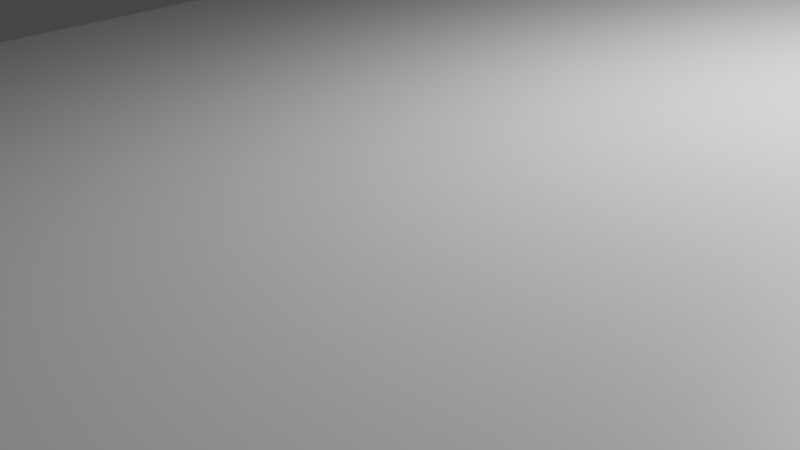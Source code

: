 # Source: V.blend  (saved by Blender 3.6.13; exported with 4.5.12 LTS)
import bpy
from mathutils import Matrix  # noqa: F401  (used for matrix-valued properties, if any)

bpy.ops.wm.read_factory_settings(use_empty=True)
scene = bpy.context.scene
scene.name = 'Scene'

# ---- collections
col_collection = bpy.data.collections.new('Collection'); scene.collection.children.link(col_collection)

# ---- materials (node trees are filled in below, after node groups)
mat_material = bpy.data.materials.new('Material')
mat_material.alpha_threshold = 0.0
mat_material.use_transparent_shadow = False
mat_material.roughness = 0.5
mat_material.line_color = (0.0, 0.0, 0.0, 1.0)

# ---- material node trees
mat_material.use_nodes = True; mat_material.node_tree.nodes.clear()
_N = mat_material.node_tree.nodes; _L = mat_material.node_tree.links
n0 = _N.new('ShaderNodeOutputMaterial'); n0.name = 'Material Output'; n0.location = (300, 300)
n1 = _N.new('ShaderNodeBsdfPrincipled'); n1.name = 'Principled BSDF'; n1.location = (10, 300)
n1.distribution = 'GGX'
n1.subsurface_method = 'RANDOM_WALK_SKIN'
n1.inputs[3].default_value = 1.45
n1.inputs[27].default_value = (0.0, 0.0, 0.0, 1.0)
n1.inputs[28].default_value = 1.0
_L.new(n1.outputs[0], n0.inputs[0])
n0.is_active_output = True

# ---- world
world_world = bpy.data.worlds.new('World'); scene.world = world_world
world_world.use_nodes = True; world_world.node_tree.nodes.clear()
_N = world_world.node_tree.nodes; _L = world_world.node_tree.links
n0 = _N.new('ShaderNodeOutputWorld'); n0.name = 'World Output'; n0.location = (300, 300)
n1 = _N.new('ShaderNodeBackground'); n1.name = 'Background'; n1.location = (10, 300)
n1.inputs[0].default_value = (0.05088, 0.05088, 0.05088, 1.0)
_L.new(n1.outputs[0], n0.inputs[0])
n0.is_active_output = True
world_world.color = (0.05088, 0.05088, 0.05088)
world_world.use_sun_shadow = False
world_world.sun_shadow_jitter_overblur = 0.0

# ---- cameras
cam_camera = bpy.data.cameras.new('Camera')
cam_camera.clip_end = 100.0
cam_camera.ortho_scale = 7.314

# ---- lights
light_light = bpy.data.lights.new('Light', 'POINT')
light_light.transmission_factor = 0.0
light_light.energy = 1000.0
light_light.shadow_soft_size = 0.1
light_light.shadow_maximum_resolution = 0.006
light_light.use_absolute_resolution = True

# ---- meshes
me_cube = bpy.data.meshes.new('Cube')
me_cube.from_pydata([(1.0, 1.0, 1.0), (1.0, 1.0, -1.0), (1.0, -1.0, 1.0), (1.0, -1.0, -1.0), (-1.0, 1.0, 1.0), (-1.0, 1.0, -1.0), (-1.0, -1.0, 1.0), (-1.0, -1.0, -1.0), (0.7852, -0.9222, -2.804), (0.8702, -0.9222, -0.5073), (0.7852, -0.9557, -2.804), (0.8702, -0.9557, -0.5073), (0.9053, -0.9222, -2.894), (0.9903, -0.9222, -0.5973), (0.9053, -0.9557, -2.894), (0.9903, -0.9557, -0.5973), (0.7852, 0.9847, -2.804), (0.8702, 0.9847, -0.5073), (0.7852, 0.9511, -2.804), (0.8702, 0.9511, -0.5073), (0.9053, 0.9847, -2.894), (0.9903, 0.9847, -0.5973), (0.9053, 0.9511, -2.894), (0.9903, 0.9511, -0.5973), (0.7949, 0.991, -2.67), (0.7949, -0.9637, -2.67), (0.7901, 0.991, -2.798), (0.7901, -0.9637, -2.798), (0.9149, 0.991, -2.76), (0.9149, -0.9637, -2.76), (0.9102, 0.991, -2.888), (0.9102, -0.9637, -2.888)], [], [(0, 4, 6, 2), (3, 2, 6, 7), (7, 6, 4, 5), (5, 1, 3, 7), (1, 0, 2, 3), (5, 4, 0, 1), (8, 9, 11, 10), (10, 11, 15, 14), (14, 15, 13, 12), (12, 13, 9, 8), (10, 14, 12, 8), (15, 11, 9, 13), (16, 17, 19, 18), (18, 19, 23, 22), (22, 23, 21, 20), (20, 21, 17, 16), (18, 22, 20, 16), (23, 19, 17, 21), (24, 25, 27, 26), (26, 27, 31, 30), (30, 31, 29, 28), (28, 29, 25, 24), (26, 30, 28, 24), (31, 27, 25, 29)])
_uv = me_cube.uv_layers.new(name='UVMap')
_uv.uv.foreach_set('vector', [0.625, 0.5, 0.875, 0.5, 0.875, 0.75, 0.625, 0.75, 0.375, 0.75, 0.625, 0.75, 0.625, 1.0, 0.375, 1.0, 0.375, 0.0, 0.625, 0.0, 0.625, 0.25, 0.375, 0.25, 0.125, 0.5, 0.375, 0.5, 0.375, 0.75, 0.125, 0.75, 0.375, 0.5, 0.625, 0.5, 0.625, 0.75, 0.375, 0.75, 0.375, 0.25, 0.625, 0.25, 0.625, 0.5, 0.375, 0.5, 0.375, 0.0, 0.625, 0.0, 0.625, 0.25, 0.375, 0.25, 0.375, 0.25, 0.625, 0.25, 0.625, 0.5, 0.375, 0.5, 0.375, 0.5, 0.625, 0.5, 0.625, 0.75, 0.375, 0.75, 0.375, 0.75, 0.625, 0.75, 0.625, 1.0, 0.375, 1.0, 0.125, 0.5, 0.375, 0.5, 0.375, 0.75, 0.125, 0.75, 0.625, 0.5, 0.875, 0.5, 0.875, 0.75, 0.625, 0.75, 0.375, 0.0, 0.625, 0.0, 0.625, 0.25, 0.375, 0.25, 0.375, 0.25, 0.625, 0.25, 0.625, 0.5, 0.375, 0.5, 0.375, 0.5, 0.625, 0.5, 0.625, 0.75, 0.375, 0.75, 0.375, 0.75, 0.625, 0.75, 0.625, 1.0, 0.375, 1.0, 0.125, 0.5, 0.375, 0.5, 0.375, 0.75, 0.125, 0.75, 0.625, 0.5, 0.875, 0.5, 0.875, 0.75, 0.625, 0.75, 0.375, 0.0, 0.625, 0.0, 0.625, 0.25, 0.375, 0.25, 0.375, 0.25, 0.625, 0.25, 0.625, 0.5, 0.375, 0.5, 0.375, 0.5, 0.625, 0.5, 0.625, 0.75, 0.375, 0.75, 0.375, 0.75, 0.625, 0.75, 0.625, 1.0, 0.375, 1.0, 0.125, 0.5, 0.375, 0.5, 0.375, 0.75, 0.125, 0.75, 0.625, 0.5, 0.875, 0.5, 0.875, 0.75, 0.625, 0.75])
me_cube.materials.append(mat_material)
me_cube.use_mirror_vertex_groups = False
me_cube.update()
me_cube_004 = bpy.data.meshes.new('Cube.004')
me_cube_004.from_pydata([(-1.0, -1.0, -1.0), (-1.0, -1.0, 1.0), (-1.0, 1.0, -1.0), (-1.0, 1.0, 1.0), (1.0, -1.0, -1.0), (1.0, -1.0, 1.0), (1.0, 1.0, -1.0), (1.0, 1.0, 1.0)], [], [(0, 1, 3, 2), (2, 3, 7, 6), (6, 7, 5, 4), (4, 5, 1, 0), (2, 6, 4, 0), (7, 3, 1, 5)])
_uv = me_cube_004.uv_layers.new(name='UVMap')
_uv.uv.foreach_set('vector', [0.375, 0.0, 0.625, 0.0, 0.625, 0.25, 0.375, 0.25, 0.375, 0.25, 0.625, 0.25, 0.625, 0.5, 0.375, 0.5, 0.375, 0.5, 0.625, 0.5, 0.625, 0.75, 0.375, 0.75, 0.375, 0.75, 0.625, 0.75, 0.625, 1.0, 0.375, 1.0, 0.125, 0.5, 0.375, 0.5, 0.375, 0.75, 0.125, 0.75, 0.625, 0.5, 0.875, 0.5, 0.875, 0.75, 0.625, 0.75])
me_cube_004.update()
me_cube_005 = bpy.data.meshes.new('Cube.005')
me_cube_005.from_pydata([(-1.0, -1.0, -1.0), (-1.0, -1.0, 1.0), (-1.0, 1.0, -1.0), (-1.0, 1.0, 1.0), (1.0, -1.0, -1.0), (1.0, -1.0, 1.0), (1.0, 1.0, -1.0), (1.0, 1.0, 1.0)], [], [(0, 1, 3, 2), (2, 3, 7, 6), (6, 7, 5, 4), (4, 5, 1, 0), (2, 6, 4, 0), (7, 3, 1, 5)])
_uv = me_cube_005.uv_layers.new(name='UVMap')
_uv.uv.foreach_set('vector', [0.375, 0.0, 0.625, 0.0, 0.625, 0.25, 0.375, 0.25, 0.375, 0.25, 0.625, 0.25, 0.625, 0.5, 0.375, 0.5, 0.375, 0.5, 0.625, 0.5, 0.625, 0.75, 0.375, 0.75, 0.375, 0.75, 0.625, 0.75, 0.625, 1.0, 0.375, 1.0, 0.125, 0.5, 0.375, 0.5, 0.375, 0.75, 0.125, 0.75, 0.625, 0.5, 0.875, 0.5, 0.875, 0.75, 0.625, 0.75])
me_cube_005.update()
me_cube_006 = bpy.data.meshes.new('Cube.006')
me_cube_006.from_pydata([(-1.0, -1.0, -1.0), (-1.0, -1.0, 1.0), (-1.0, 1.0, -1.0), (-1.0, 1.0, 1.0), (1.0, -1.0, -1.0), (1.0, -1.0, 1.0), (1.0, 1.0, -1.0), (1.0, 1.0, 1.0)], [], [(0, 1, 3, 2), (2, 3, 7, 6), (6, 7, 5, 4), (4, 5, 1, 0), (2, 6, 4, 0), (7, 3, 1, 5)])
_uv = me_cube_006.uv_layers.new(name='UVMap')
_uv.uv.foreach_set('vector', [0.375, 0.0, 0.625, 0.0, 0.625, 0.25, 0.375, 0.25, 0.375, 0.25, 0.625, 0.25, 0.625, 0.5, 0.375, 0.5, 0.375, 0.5, 0.625, 0.5, 0.625, 0.75, 0.375, 0.75, 0.375, 0.75, 0.625, 0.75, 0.625, 1.0, 0.375, 1.0, 0.125, 0.5, 0.375, 0.5, 0.375, 0.75, 0.125, 0.75, 0.625, 0.5, 0.875, 0.5, 0.875, 0.75, 0.625, 0.75])
me_cube_006.update()
me_cube_007 = bpy.data.meshes.new('Cube.007')
me_cube_007.from_pydata([(-1.0, -1.0, -1.0), (-1.0, -1.0, 1.0), (-1.0, 1.0, -1.0), (-1.0, 1.0, 1.0), (1.0, -1.0, -1.0), (1.0, -1.0, 1.0), (1.0, 1.0, -1.0), (1.0, 1.0, 1.0)], [], [(0, 1, 3, 2), (2, 3, 7, 6), (6, 7, 5, 4), (4, 5, 1, 0), (2, 6, 4, 0), (7, 3, 1, 5)])
_uv = me_cube_007.uv_layers.new(name='UVMap')
_uv.uv.foreach_set('vector', [0.375, 0.0, 0.625, 0.0, 0.625, 0.25, 0.375, 0.25, 0.375, 0.25, 0.625, 0.25, 0.625, 0.5, 0.375, 0.5, 0.375, 0.5, 0.625, 0.5, 0.625, 0.75, 0.375, 0.75, 0.375, 0.75, 0.625, 0.75, 0.625, 1.0, 0.375, 1.0, 0.125, 0.5, 0.375, 0.5, 0.375, 0.75, 0.125, 0.75, 0.625, 0.5, 0.875, 0.5, 0.875, 0.75, 0.625, 0.75])
me_cube_007.update()
me_cube_008 = bpy.data.meshes.new('Cube.008')
me_cube_008.from_pydata([(-1.0, -1.0, -1.0), (-1.0, -1.0, 1.0), (-1.0, 1.0, -1.0), (-1.0, 1.0, 1.0), (1.0, -1.0, -1.0), (1.0, -1.0, 1.0), (1.0, 1.0, -1.0), (1.0, 1.0, 1.0)], [], [(0, 1, 3, 2), (2, 3, 7, 6), (6, 7, 5, 4), (4, 5, 1, 0), (2, 6, 4, 0), (7, 3, 1, 5)])
_uv = me_cube_008.uv_layers.new(name='UVMap')
_uv.uv.foreach_set('vector', [0.375, 0.0, 0.625, 0.0, 0.625, 0.25, 0.375, 0.25, 0.375, 0.25, 0.625, 0.25, 0.625, 0.5, 0.375, 0.5, 0.375, 0.5, 0.625, 0.5, 0.625, 0.75, 0.375, 0.75, 0.375, 0.75, 0.625, 0.75, 0.625, 1.0, 0.375, 1.0, 0.125, 0.5, 0.375, 0.5, 0.375, 0.75, 0.125, 0.75, 0.625, 0.5, 0.875, 0.5, 0.875, 0.75, 0.625, 0.75])
me_cube_008.update()
me_cube_009 = bpy.data.meshes.new('Cube.009')
me_cube_009.from_pydata([(-1.0, -1.0, -1.0), (-1.0, -1.0, 1.0), (-1.0, 1.0, -1.0), (-1.0, 1.0, 1.0), (1.0, -1.0, -1.0), (1.0, -1.0, 1.0), (1.0, 1.0, -1.0), (1.0, 1.0, 1.0)], [], [(0, 1, 3, 2), (2, 3, 7, 6), (6, 7, 5, 4), (4, 5, 1, 0), (2, 6, 4, 0), (7, 3, 1, 5)])
_uv = me_cube_009.uv_layers.new(name='UVMap')
_uv.uv.foreach_set('vector', [0.375, 0.0, 0.625, 0.0, 0.625, 0.25, 0.375, 0.25, 0.375, 0.25, 0.625, 0.25, 0.625, 0.5, 0.375, 0.5, 0.375, 0.5, 0.625, 0.5, 0.625, 0.75, 0.375, 0.75, 0.375, 0.75, 0.625, 0.75, 0.625, 1.0, 0.375, 1.0, 0.125, 0.5, 0.375, 0.5, 0.375, 0.75, 0.125, 0.75, 0.625, 0.5, 0.875, 0.5, 0.875, 0.75, 0.625, 0.75])
me_cube_009.update()
me_cube_010 = bpy.data.meshes.new('Cube.010')
me_cube_010.from_pydata([(-1.0, -1.0, -1.0), (-1.0, -1.0, 1.0), (-1.0, 1.0, -1.0), (-1.0, 1.0, 1.0), (1.0, -1.0, -1.0), (1.0, -1.0, 1.0), (1.0, 1.0, -1.0), (1.0, 1.0, 1.0)], [], [(0, 1, 3, 2), (2, 3, 7, 6), (6, 7, 5, 4), (4, 5, 1, 0), (2, 6, 4, 0), (7, 3, 1, 5)])
_uv = me_cube_010.uv_layers.new(name='UVMap')
_uv.uv.foreach_set('vector', [0.375, 0.0, 0.625, 0.0, 0.625, 0.25, 0.375, 0.25, 0.375, 0.25, 0.625, 0.25, 0.625, 0.5, 0.375, 0.5, 0.375, 0.5, 0.625, 0.5, 0.625, 0.75, 0.375, 0.75, 0.375, 0.75, 0.625, 0.75, 0.625, 1.0, 0.375, 1.0, 0.125, 0.5, 0.375, 0.5, 0.375, 0.75, 0.125, 0.75, 0.625, 0.5, 0.875, 0.5, 0.875, 0.75, 0.625, 0.75])
me_cube_010.update()
me_cube_011 = bpy.data.meshes.new('Cube.011')
me_cube_011.from_pydata([(-1.0, -1.0, -1.0), (-1.0, -1.0, 1.0), (-1.0, 1.0, -1.0), (-1.0, 1.0, 1.0), (1.0, -1.0, -1.0), (1.0, -1.0, 1.0), (1.0, 1.0, -1.0), (1.0, 1.0, 1.0)], [], [(0, 1, 3, 2), (2, 3, 7, 6), (6, 7, 5, 4), (4, 5, 1, 0), (2, 6, 4, 0), (7, 3, 1, 5)])
_uv = me_cube_011.uv_layers.new(name='UVMap')
_uv.uv.foreach_set('vector', [0.375, 0.0, 0.625, 0.0, 0.625, 0.25, 0.375, 0.25, 0.375, 0.25, 0.625, 0.25, 0.625, 0.5, 0.375, 0.5, 0.375, 0.5, 0.625, 0.5, 0.625, 0.75, 0.375, 0.75, 0.375, 0.75, 0.625, 0.75, 0.625, 1.0, 0.375, 1.0, 0.125, 0.5, 0.375, 0.5, 0.375, 0.75, 0.125, 0.75, 0.625, 0.5, 0.875, 0.5, 0.875, 0.75, 0.625, 0.75])
me_cube_011.update()
me_cube_012 = bpy.data.meshes.new('Cube.012')
me_cube_012.from_pydata([(-1.0, -1.0, -1.0), (-1.0, -1.0, 1.0), (-1.0, 1.0, -1.0), (-1.0, 1.0, 1.0), (1.0, -1.0, -1.0), (1.0, -1.0, 1.0), (1.0, 1.0, -1.0), (1.0, 1.0, 1.0)], [], [(0, 1, 3, 2), (2, 3, 7, 6), (6, 7, 5, 4), (4, 5, 1, 0), (2, 6, 4, 0), (7, 3, 1, 5)])
_uv = me_cube_012.uv_layers.new(name='UVMap')
_uv.uv.foreach_set('vector', [0.375, 0.0, 0.625, 0.0, 0.625, 0.25, 0.375, 0.25, 0.375, 0.25, 0.625, 0.25, 0.625, 0.5, 0.375, 0.5, 0.375, 0.5, 0.625, 0.5, 0.625, 0.75, 0.375, 0.75, 0.375, 0.75, 0.625, 0.75, 0.625, 1.0, 0.375, 1.0, 0.125, 0.5, 0.375, 0.5, 0.375, 0.75, 0.125, 0.75, 0.625, 0.5, 0.875, 0.5, 0.875, 0.75, 0.625, 0.75])
me_cube_012.update()
me_cube_013 = bpy.data.meshes.new('Cube.013')
me_cube_013.from_pydata([(-1.0, -1.0, -1.0), (-1.0, -1.0, 1.0), (-1.0, 1.0, -1.0), (-1.0, 1.0, 1.0), (1.0, -1.0, -1.0), (1.0, -1.0, 1.0), (1.0, 1.0, -1.0), (1.0, 1.0, 1.0)], [], [(0, 1, 3, 2), (2, 3, 7, 6), (6, 7, 5, 4), (4, 5, 1, 0), (2, 6, 4, 0), (7, 3, 1, 5)])
_uv = me_cube_013.uv_layers.new(name='UVMap')
_uv.uv.foreach_set('vector', [0.375, 0.0, 0.625, 0.0, 0.625, 0.25, 0.375, 0.25, 0.375, 0.25, 0.625, 0.25, 0.625, 0.5, 0.375, 0.5, 0.375, 0.5, 0.625, 0.5, 0.625, 0.75, 0.375, 0.75, 0.375, 0.75, 0.625, 0.75, 0.625, 1.0, 0.375, 1.0, 0.125, 0.5, 0.375, 0.5, 0.375, 0.75, 0.125, 0.75, 0.625, 0.5, 0.875, 0.5, 0.875, 0.75, 0.625, 0.75])
me_cube_013.update()
me_cylinder = bpy.data.meshes.new('Cylinder')
me_cylinder.from_pydata([(0.0, 1.0, -1.0), (-0.02293, 0.8482, 0.603), (0.1951, 0.9808, -1.0), (0.1426, 0.8319, 0.603), (0.3827, 0.9239, -1.0), (0.3017, 0.7836, 0.603), (0.5556, 0.8315, -1.0), (0.4483, 0.7053, 0.603), (0.7071, 0.7071, -1.0), (0.5768, 0.5998, 0.603), (0.8315, 0.5556, -1.0), (0.6823, 0.4712, 0.603), (0.9239, 0.3827, -1.0), (0.7607, 0.3246, 0.603), (0.9808, 0.1951, -1.0), (0.809, 0.1655, 0.603), (1.0, 0.0, -1.0), (0.8253, 0.0, 0.603), (0.9808, -0.1951, -1.0), (0.809, -0.1655, 0.603), (0.9239, -0.3827, -1.0), (0.7607, -0.3246, 0.603), (0.8315, -0.5556, -1.0), (0.6823, -0.4712, 0.603), (0.7071, -0.7071, -1.0), (0.5768, -0.5998, 0.603), (0.5556, -0.8315, -1.0), (0.4483, -0.7053, 0.603), (0.3827, -0.9239, -1.0), (0.3017, -0.7836, 0.603), (0.1951, -0.9808, -1.0), (0.1426, -0.8319, 0.603), (0.0, -1.0, -1.0), (-0.02293, -0.8482, 0.603), (-0.1951, -0.9808, -1.0), (-0.1884, -0.8319, 0.603), (-0.3827, -0.9239, -1.0), (-0.3475, -0.7836, 0.603), (-0.5556, -0.8315, -1.0), (-0.4942, -0.7053, 0.603), (-0.7071, -0.7071, -1.0), (-0.6227, -0.5998, 0.603), (-0.8315, -0.5556, -1.0), (-0.7282, -0.4712, 0.603), (-0.9239, -0.3827, -1.0), (-0.8066, -0.3246, 0.603), (-0.9808, -0.1951, -1.0), (-0.8548, -0.1655, 0.603), (-1.0, 0.0, -1.0), (-0.8711, 0.0, 0.603), (-0.9808, 0.1951, -1.0), (-0.8548, 0.1655, 0.603), (-0.9239, 0.3827, -1.0), (-0.8066, 0.3246, 0.603), (-0.8315, 0.5556, -1.0), (-0.7282, 0.4712, 0.603), (-0.7071, 0.7071, -1.0), (-0.6227, 0.5998, 0.603), (-0.5556, 0.8315, -1.0), (-0.4942, 0.7053, 0.603), (-0.3827, 0.9239, -1.0), (-0.3475, 0.7836, 0.603), (-0.1951, 0.9808, -1.0), (-0.1884, 0.8319, 0.603), (0.1951, 0.9808, 1.0), (0.0, 1.0, 1.0), (0.3827, 0.9239, 1.0), (0.5556, 0.8315, 1.0), (0.7071, 0.7071, 1.0), (0.8315, 0.5556, 1.0), (0.9239, 0.3827, 1.0), (0.9808, 0.1951, 1.0), (1.0, 0.0, 1.0), (0.9808, -0.1951, 1.0), (0.9239, -0.3827, 1.0), (0.8315, -0.5556, 1.0), (0.7071, -0.7071, 1.0), (0.5556, -0.8315, 1.0), (0.3827, -0.9239, 1.0), (0.1951, -0.9808, 1.0), (0.0, -1.0, 1.0), (-0.1951, -0.9808, 1.0), (-0.3827, -0.9239, 1.0), (-0.5556, -0.8315, 1.0), (-0.7071, -0.7071, 1.0), (-0.8315, -0.5556, 1.0), (-0.9239, -0.3827, 1.0), (-0.9808, -0.1951, 1.0), (-1.0, 0.0, 1.0), (-0.9808, 0.1951, 1.0), (-0.9239, 0.3827, 1.0), (-0.8315, 0.5556, 1.0), (-0.7071, 0.7071, 1.0), (-0.5556, 0.8315, 1.0), (-0.3827, 0.9239, 1.0), (-0.1951, 0.9808, 1.0)], [], [(0, 65, 64, 2), (2, 64, 66, 4), (4, 66, 67, 6), (6, 67, 68, 8), (8, 68, 69, 10), (10, 69, 70, 12), (12, 70, 71, 14), (14, 71, 72, 16), (16, 72, 73, 18), (18, 73, 74, 20), (20, 74, 75, 22), (22, 75, 76, 24), (24, 76, 77, 26), (26, 77, 78, 28), (28, 78, 79, 30), (30, 79, 80, 32), (32, 80, 81, 34), (34, 81, 82, 36), (36, 82, 83, 38), (38, 83, 84, 40), (40, 84, 85, 42), (42, 85, 86, 44), (44, 86, 87, 46), (46, 87, 88, 48), (48, 88, 89, 50), (50, 89, 90, 52), (52, 90, 91, 54), (54, 91, 92, 56), (56, 92, 93, 58), (58, 93, 94, 60), (3, 1, 63, 61, 59, 57, 55, 53, 51, 49, 47, 45, 43, 41, 39, 37, 35, 33, 31, 29, 27, 25, 23, 21, 19, 17, 15, 13, 11, 9, 7, 5), (60, 94, 95, 62), (62, 95, 65, 0), (0, 2, 4, 6, 8, 10, 12, 14, 16, 18, 20, 22, 24, 26, 28, 30, 32, 34, 36, 38, 40, 42, 44, 46, 48, 50, 52, 54, 56, 58, 60, 62), (1, 3, 64, 65), (3, 5, 66, 64), (5, 7, 67, 66), (7, 9, 68, 67), (9, 11, 69, 68), (11, 13, 70, 69), (13, 15, 71, 70), (15, 17, 72, 71), (17, 19, 73, 72), (19, 21, 74, 73), (21, 23, 75, 74), (23, 25, 76, 75), (25, 27, 77, 76), (27, 29, 78, 77), (29, 31, 79, 78), (31, 33, 80, 79), (33, 35, 81, 80), (35, 37, 82, 81), (37, 39, 83, 82), (39, 41, 84, 83), (41, 43, 85, 84), (43, 45, 86, 85), (45, 47, 87, 86), (47, 49, 88, 87), (49, 51, 89, 88), (51, 53, 90, 89), (53, 55, 91, 90), (55, 57, 92, 91), (57, 59, 93, 92), (59, 61, 94, 93), (61, 63, 95, 94), (63, 1, 65, 95)])
_uv = me_cylinder.uv_layers.new(name='UVMap')
_uv.uv.foreach_set('vector', [1.0, 0.5, 1.0, 1.0, 0.9688, 1.0, 0.9688, 0.5, 0.9688, 0.5, 0.9688, 1.0, 0.9375, 1.0, 0.9375, 0.5, 0.9375, 0.5, 0.9375, 1.0, 0.9062, 1.0, 0.9062, 0.5, 0.9062, 0.5, 0.9062, 1.0, 0.875, 1.0, 0.875, 0.5, 0.875, 0.5, 0.875, 1.0, 0.8438, 1.0, 0.8438, 0.5, 0.8438, 0.5, 0.8438, 1.0, 0.8125, 1.0, 0.8125, 0.5, 0.8125, 0.5, 0.8125, 1.0, 0.7812, 1.0, 0.7812, 0.5, 0.7812, 0.5, 0.7812, 1.0, 0.75, 1.0, 0.75, 0.5, 0.75, 0.5, 0.75, 1.0, 0.7188, 1.0, 0.7188, 0.5, 0.7188, 0.5, 0.7188, 1.0, 0.6875, 1.0, 0.6875, 0.5, 0.6875, 0.5, 0.6875, 1.0, 0.6562, 1.0, 0.6562, 0.5, 0.6562, 0.5, 0.6562, 1.0, 0.625, 1.0, 0.625, 0.5, 0.625, 0.5, 0.625, 1.0, 0.5938, 1.0, 0.5938, 0.5, 0.5938, 0.5, 0.5938, 1.0, 0.5625, 1.0, 0.5625, 0.5, 0.5625, 0.5, 0.5625, 1.0, 0.5312, 1.0, 0.5312, 0.5, 0.5312, 0.5, 0.5312, 1.0, 0.5, 1.0, 0.5, 0.5, 0.5, 0.5, 0.5, 1.0, 0.4688, 1.0, 0.4688, 0.5, 0.4688, 0.5, 0.4688, 1.0, 0.4375, 1.0, 0.4375, 0.5, 0.4375, 0.5, 0.4375, 1.0, 0.4062, 1.0, 0.4062, 0.5, 0.4062, 0.5, 0.4062, 1.0, 0.375, 1.0, 0.375, 0.5, 0.375, 0.5, 0.375, 1.0, 0.3438, 1.0, 0.3438, 0.5, 0.3438, 0.5, 0.3438, 1.0, 0.3125, 1.0, 0.3125, 0.5, 0.3125, 0.5, 0.3125, 1.0, 0.2812, 1.0, 0.2812, 0.5, 0.2812, 0.5, 0.2812, 1.0, 0.25, 1.0, 0.25, 0.5, 0.25, 0.5, 0.25, 1.0, 0.2188, 1.0, 0.2188, 0.5, 0.2188, 0.5, 0.2188, 1.0, 0.1875, 1.0, 0.1875, 0.5, 0.1875, 0.5, 0.1875, 1.0, 0.1562, 1.0, 0.1562, 0.5, 0.1562, 0.5, 0.1562, 1.0, 0.125, 1.0, 0.125, 0.5, 0.125, 0.5, 0.125, 1.0, 0.09375, 1.0, 0.09375, 0.5, 0.09375, 0.5, 0.09375, 1.0, 0.0625, 1.0, 0.0625, 0.5, 0.2897, 0.4497, 0.25, 0.4536, 0.2103, 0.4497, 0.1721, 0.4381, 0.1369, 0.4193, 0.1061, 0.3939, 0.08074, 0.3631, 0.06193, 0.3279, 0.05034, 0.2897, 0.04643, 0.25, 0.05034, 0.2103, 0.06193, 0.1721, 0.08074, 0.1369, 0.1061, 0.1061, 0.1369, 0.08074, 0.1721, 0.06193, 0.2103, 0.05034, 0.25, 0.04643, 0.2897, 0.05034, 0.3279, 0.06193, 0.3631, 0.08074, 0.3939, 0.1061, 0.4193, 0.1369, 0.4381, 0.1721, 0.4497, 0.2103, 0.4536, 0.25, 0.4497, 0.2897, 0.4381, 0.3279, 0.4193, 0.3631, 0.3939, 0.3939, 0.3631, 0.4193, 0.3279, 0.4381, 0.0625, 0.5, 0.0625, 1.0, 0.03125, 1.0, 0.03125, 0.5, 0.03125, 0.5, 0.03125, 1.0, 0.0, 1.0, 0.0, 0.5, 0.75, 0.49, 0.7968, 0.4854, 0.8418, 0.4717, 0.8833, 0.4496, 0.9197, 0.4197, 0.9496, 0.3833, 0.9717, 0.3418, 0.9854, 0.2968, 0.99, 0.25, 0.9854, 0.2032, 0.9717, 0.1582, 0.9496, 0.1167, 0.9197, 0.08029, 0.8833, 0.05045, 0.8418, 0.02827, 0.7968, 0.01461, 0.75, 0.01, 0.7032, 0.01461, 0.6582, 0.02827, 0.6167, 0.05045, 0.5803, 0.08029, 0.5504, 0.1167, 0.5283, 0.1582, 0.5146, 0.2032, 0.51, 0.25, 0.5146, 0.2968, 0.5283, 0.3418, 0.5504, 0.3833, 0.5803, 0.4197, 0.6167, 0.4496, 0.6582, 0.4717, 0.7032, 0.4854, 0.25, 0.4536, 0.2897, 0.4497, 0.2968, 0.4854, 0.25, 0.49, 0.2897, 0.4497, 0.3279, 0.4381, 0.3418, 0.4717, 0.2968, 0.4854, 0.3279, 0.4381, 0.3631, 0.4193, 0.3833, 0.4496, 0.3418, 0.4717, 0.3631, 0.4193, 0.3939, 0.3939, 0.4197, 0.4197, 0.3833, 0.4496, 0.3939, 0.3939, 0.4193, 0.3631, 0.4496, 0.3833, 0.4197, 0.4197, 0.4193, 0.3631, 0.4381, 0.3279, 0.4717, 0.3418, 0.4496, 0.3833, 0.4381, 0.3279, 0.4497, 0.2897, 0.4854, 0.2968, 0.4717, 0.3418, 0.4497, 0.2897, 0.4536, 0.25, 0.49, 0.25, 0.4854, 0.2968, 0.4536, 0.25, 0.4497, 0.2103, 0.4854, 0.2032, 0.49, 0.25, 0.4497, 0.2103, 0.4381, 0.1721, 0.4717, 0.1582, 0.4854, 0.2032, 0.4381, 0.1721, 0.4193, 0.1369, 0.4496, 0.1167, 0.4717, 0.1582, 0.4193, 0.1369, 0.3939, 0.1061, 0.4197, 0.08029, 0.4496, 0.1167, 0.3939, 0.1061, 0.3631, 0.08074, 0.3833, 0.05045, 0.4197, 0.08029, 0.3631, 0.08074, 0.3279, 0.06193, 0.3418, 0.02827, 0.3833, 0.05045, 0.3279, 0.06193, 0.2897, 0.05034, 0.2968, 0.01461, 0.3418, 0.02827, 0.2897, 0.05034, 0.25, 0.04643, 0.25, 0.01, 0.2968, 0.01461, 0.25, 0.04643, 0.2103, 0.05034, 0.2032, 0.01461, 0.25, 0.01, 0.2103, 0.05034, 0.1721, 0.06193, 0.1582, 0.02827, 0.2032, 0.01461, 0.1721, 0.06193, 0.1369, 0.08074, 0.1167, 0.05045, 0.1582, 0.02827, 0.1369, 0.08074, 0.1061, 0.1061, 0.08029, 0.08029, 0.1167, 0.05045, 0.1061, 0.1061, 0.08074, 0.1369, 0.05045, 0.1167, 0.08029, 0.08029, 0.08074, 0.1369, 0.06193, 0.1721, 0.02827, 0.1582, 0.05045, 0.1167, 0.06193, 0.1721, 0.05034, 0.2103, 0.01461, 0.2032, 0.02827, 0.1582, 0.05034, 0.2103, 0.04643, 0.25, 0.01, 0.25, 0.01461, 0.2032, 0.04643, 0.25, 0.05034, 0.2897, 0.01461, 0.2968, 0.01, 0.25, 0.05034, 0.2897, 0.06193, 0.3279, 0.02827, 0.3418, 0.01461, 0.2968, 0.06193, 0.3279, 0.08074, 0.3631, 0.05045, 0.3833, 0.02827, 0.3418, 0.08074, 0.3631, 0.1061, 0.3939, 0.08029, 0.4197, 0.05045, 0.3833, 0.1061, 0.3939, 0.1369, 0.4193, 0.1167, 0.4496, 0.08029, 0.4197, 0.1369, 0.4193, 0.1721, 0.4381, 0.1582, 0.4717, 0.1167, 0.4496, 0.1721, 0.4381, 0.2103, 0.4497, 0.2032, 0.4854, 0.1582, 0.4717, 0.2103, 0.4497, 0.25, 0.4536, 0.25, 0.49, 0.2032, 0.4854])
me_cylinder.update()
me_cylinder_001 = bpy.data.meshes.new('Cylinder.001')
me_cylinder_001.from_pydata([(0.0, 1.0, -1.0), (-0.02293, 0.8482, 0.603), (0.1951, 0.9808, -1.0), (0.1426, 0.8319, 0.603), (0.3827, 0.9239, -1.0), (0.3017, 0.7836, 0.603), (0.5556, 0.8315, -1.0), (0.4483, 0.7053, 0.603), (0.7071, 0.7071, -1.0), (0.5768, 0.5998, 0.603), (0.8315, 0.5556, -1.0), (0.6823, 0.4712, 0.603), (0.9239, 0.3827, -1.0), (0.7607, 0.3246, 0.603), (0.9808, 0.1951, -1.0), (0.809, 0.1655, 0.603), (1.0, 0.0, -1.0), (0.8253, 0.0, 0.603), (0.9808, -0.1951, -1.0), (0.809, -0.1655, 0.603), (0.9239, -0.3827, -1.0), (0.7607, -0.3246, 0.603), (0.8315, -0.5556, -1.0), (0.6823, -0.4712, 0.603), (0.7071, -0.7071, -1.0), (0.5768, -0.5998, 0.603), (0.5556, -0.8315, -1.0), (0.4483, -0.7053, 0.603), (0.3827, -0.9239, -1.0), (0.3017, -0.7836, 0.603), (0.1951, -0.9808, -1.0), (0.1426, -0.8319, 0.603), (0.0, -1.0, -1.0), (-0.02293, -0.8482, 0.603), (-0.1951, -0.9808, -1.0), (-0.1884, -0.8319, 0.603), (-0.3827, -0.9239, -1.0), (-0.3475, -0.7836, 0.603), (-0.5556, -0.8315, -1.0), (-0.4942, -0.7053, 0.603), (-0.7071, -0.7071, -1.0), (-0.6227, -0.5998, 0.603), (-0.8315, -0.5556, -1.0), (-0.7282, -0.4712, 0.603), (-0.9239, -0.3827, -1.0), (-0.8066, -0.3246, 0.603), (-0.9808, -0.1951, -1.0), (-0.8548, -0.1655, 0.603), (-1.0, 0.0, -1.0), (-0.8711, 0.0, 0.603), (-0.9808, 0.1951, -1.0), (-0.8548, 0.1655, 0.603), (-0.9239, 0.3827, -1.0), (-0.8066, 0.3246, 0.603), (-0.8315, 0.5556, -1.0), (-0.7282, 0.4712, 0.603), (-0.7071, 0.7071, -1.0), (-0.6227, 0.5998, 0.603), (-0.5556, 0.8315, -1.0), (-0.4942, 0.7053, 0.603), (-0.3827, 0.9239, -1.0), (-0.3475, 0.7836, 0.603), (-0.1951, 0.9808, -1.0), (-0.1884, 0.8319, 0.603), (0.1951, 0.9808, 1.0), (0.0, 1.0, 1.0), (0.3827, 0.9239, 1.0), (0.5556, 0.8315, 1.0), (0.7071, 0.7071, 1.0), (0.8315, 0.5556, 1.0), (0.9239, 0.3827, 1.0), (0.9808, 0.1951, 1.0), (1.0, 0.0, 1.0), (0.9808, -0.1951, 1.0), (0.9239, -0.3827, 1.0), (0.8315, -0.5556, 1.0), (0.7071, -0.7071, 1.0), (0.5556, -0.8315, 1.0), (0.3827, -0.9239, 1.0), (0.1951, -0.9808, 1.0), (0.0, -1.0, 1.0), (-0.1951, -0.9808, 1.0), (-0.3827, -0.9239, 1.0), (-0.5556, -0.8315, 1.0), (-0.7071, -0.7071, 1.0), (-0.8315, -0.5556, 1.0), (-0.9239, -0.3827, 1.0), (-0.9808, -0.1951, 1.0), (-1.0, 0.0, 1.0), (-0.9808, 0.1951, 1.0), (-0.9239, 0.3827, 1.0), (-0.8315, 0.5556, 1.0), (-0.7071, 0.7071, 1.0), (-0.5556, 0.8315, 1.0), (-0.3827, 0.9239, 1.0), (-0.1951, 0.9808, 1.0)], [], [(0, 65, 64, 2), (2, 64, 66, 4), (4, 66, 67, 6), (6, 67, 68, 8), (8, 68, 69, 10), (10, 69, 70, 12), (12, 70, 71, 14), (14, 71, 72, 16), (16, 72, 73, 18), (18, 73, 74, 20), (20, 74, 75, 22), (22, 75, 76, 24), (24, 76, 77, 26), (26, 77, 78, 28), (28, 78, 79, 30), (30, 79, 80, 32), (32, 80, 81, 34), (34, 81, 82, 36), (36, 82, 83, 38), (38, 83, 84, 40), (40, 84, 85, 42), (42, 85, 86, 44), (44, 86, 87, 46), (46, 87, 88, 48), (48, 88, 89, 50), (50, 89, 90, 52), (52, 90, 91, 54), (54, 91, 92, 56), (56, 92, 93, 58), (58, 93, 94, 60), (3, 1, 63, 61, 59, 57, 55, 53, 51, 49, 47, 45, 43, 41, 39, 37, 35, 33, 31, 29, 27, 25, 23, 21, 19, 17, 15, 13, 11, 9, 7, 5), (60, 94, 95, 62), (62, 95, 65, 0), (0, 2, 4, 6, 8, 10, 12, 14, 16, 18, 20, 22, 24, 26, 28, 30, 32, 34, 36, 38, 40, 42, 44, 46, 48, 50, 52, 54, 56, 58, 60, 62), (1, 3, 64, 65), (3, 5, 66, 64), (5, 7, 67, 66), (7, 9, 68, 67), (9, 11, 69, 68), (11, 13, 70, 69), (13, 15, 71, 70), (15, 17, 72, 71), (17, 19, 73, 72), (19, 21, 74, 73), (21, 23, 75, 74), (23, 25, 76, 75), (25, 27, 77, 76), (27, 29, 78, 77), (29, 31, 79, 78), (31, 33, 80, 79), (33, 35, 81, 80), (35, 37, 82, 81), (37, 39, 83, 82), (39, 41, 84, 83), (41, 43, 85, 84), (43, 45, 86, 85), (45, 47, 87, 86), (47, 49, 88, 87), (49, 51, 89, 88), (51, 53, 90, 89), (53, 55, 91, 90), (55, 57, 92, 91), (57, 59, 93, 92), (59, 61, 94, 93), (61, 63, 95, 94), (63, 1, 65, 95)])
_uv = me_cylinder_001.uv_layers.new(name='UVMap')
_uv.uv.foreach_set('vector', [1.0, 0.5, 1.0, 1.0, 0.9688, 1.0, 0.9688, 0.5, 0.9688, 0.5, 0.9688, 1.0, 0.9375, 1.0, 0.9375, 0.5, 0.9375, 0.5, 0.9375, 1.0, 0.9062, 1.0, 0.9062, 0.5, 0.9062, 0.5, 0.9062, 1.0, 0.875, 1.0, 0.875, 0.5, 0.875, 0.5, 0.875, 1.0, 0.8438, 1.0, 0.8438, 0.5, 0.8438, 0.5, 0.8438, 1.0, 0.8125, 1.0, 0.8125, 0.5, 0.8125, 0.5, 0.8125, 1.0, 0.7812, 1.0, 0.7812, 0.5, 0.7812, 0.5, 0.7812, 1.0, 0.75, 1.0, 0.75, 0.5, 0.75, 0.5, 0.75, 1.0, 0.7188, 1.0, 0.7188, 0.5, 0.7188, 0.5, 0.7188, 1.0, 0.6875, 1.0, 0.6875, 0.5, 0.6875, 0.5, 0.6875, 1.0, 0.6562, 1.0, 0.6562, 0.5, 0.6562, 0.5, 0.6562, 1.0, 0.625, 1.0, 0.625, 0.5, 0.625, 0.5, 0.625, 1.0, 0.5938, 1.0, 0.5938, 0.5, 0.5938, 0.5, 0.5938, 1.0, 0.5625, 1.0, 0.5625, 0.5, 0.5625, 0.5, 0.5625, 1.0, 0.5312, 1.0, 0.5312, 0.5, 0.5312, 0.5, 0.5312, 1.0, 0.5, 1.0, 0.5, 0.5, 0.5, 0.5, 0.5, 1.0, 0.4688, 1.0, 0.4688, 0.5, 0.4688, 0.5, 0.4688, 1.0, 0.4375, 1.0, 0.4375, 0.5, 0.4375, 0.5, 0.4375, 1.0, 0.4062, 1.0, 0.4062, 0.5, 0.4062, 0.5, 0.4062, 1.0, 0.375, 1.0, 0.375, 0.5, 0.375, 0.5, 0.375, 1.0, 0.3438, 1.0, 0.3438, 0.5, 0.3438, 0.5, 0.3438, 1.0, 0.3125, 1.0, 0.3125, 0.5, 0.3125, 0.5, 0.3125, 1.0, 0.2812, 1.0, 0.2812, 0.5, 0.2812, 0.5, 0.2812, 1.0, 0.25, 1.0, 0.25, 0.5, 0.25, 0.5, 0.25, 1.0, 0.2188, 1.0, 0.2188, 0.5, 0.2188, 0.5, 0.2188, 1.0, 0.1875, 1.0, 0.1875, 0.5, 0.1875, 0.5, 0.1875, 1.0, 0.1562, 1.0, 0.1562, 0.5, 0.1562, 0.5, 0.1562, 1.0, 0.125, 1.0, 0.125, 0.5, 0.125, 0.5, 0.125, 1.0, 0.09375, 1.0, 0.09375, 0.5, 0.09375, 0.5, 0.09375, 1.0, 0.0625, 1.0, 0.0625, 0.5, 0.2897, 0.4497, 0.25, 0.4536, 0.2103, 0.4497, 0.1721, 0.4381, 0.1369, 0.4193, 0.1061, 0.3939, 0.08074, 0.3631, 0.06193, 0.3279, 0.05034, 0.2897, 0.04643, 0.25, 0.05034, 0.2103, 0.06193, 0.1721, 0.08074, 0.1369, 0.1061, 0.1061, 0.1369, 0.08074, 0.1721, 0.06193, 0.2103, 0.05034, 0.25, 0.04643, 0.2897, 0.05034, 0.3279, 0.06193, 0.3631, 0.08074, 0.3939, 0.1061, 0.4193, 0.1369, 0.4381, 0.1721, 0.4497, 0.2103, 0.4536, 0.25, 0.4497, 0.2897, 0.4381, 0.3279, 0.4193, 0.3631, 0.3939, 0.3939, 0.3631, 0.4193, 0.3279, 0.4381, 0.0625, 0.5, 0.0625, 1.0, 0.03125, 1.0, 0.03125, 0.5, 0.03125, 0.5, 0.03125, 1.0, 0.0, 1.0, 0.0, 0.5, 0.75, 0.49, 0.7968, 0.4854, 0.8418, 0.4717, 0.8833, 0.4496, 0.9197, 0.4197, 0.9496, 0.3833, 0.9717, 0.3418, 0.9854, 0.2968, 0.99, 0.25, 0.9854, 0.2032, 0.9717, 0.1582, 0.9496, 0.1167, 0.9197, 0.08029, 0.8833, 0.05045, 0.8418, 0.02827, 0.7968, 0.01461, 0.75, 0.01, 0.7032, 0.01461, 0.6582, 0.02827, 0.6167, 0.05045, 0.5803, 0.08029, 0.5504, 0.1167, 0.5283, 0.1582, 0.5146, 0.2032, 0.51, 0.25, 0.5146, 0.2968, 0.5283, 0.3418, 0.5504, 0.3833, 0.5803, 0.4197, 0.6167, 0.4496, 0.6582, 0.4717, 0.7032, 0.4854, 0.25, 0.4536, 0.2897, 0.4497, 0.2968, 0.4854, 0.25, 0.49, 0.2897, 0.4497, 0.3279, 0.4381, 0.3418, 0.4717, 0.2968, 0.4854, 0.3279, 0.4381, 0.3631, 0.4193, 0.3833, 0.4496, 0.3418, 0.4717, 0.3631, 0.4193, 0.3939, 0.3939, 0.4197, 0.4197, 0.3833, 0.4496, 0.3939, 0.3939, 0.4193, 0.3631, 0.4496, 0.3833, 0.4197, 0.4197, 0.4193, 0.3631, 0.4381, 0.3279, 0.4717, 0.3418, 0.4496, 0.3833, 0.4381, 0.3279, 0.4497, 0.2897, 0.4854, 0.2968, 0.4717, 0.3418, 0.4497, 0.2897, 0.4536, 0.25, 0.49, 0.25, 0.4854, 0.2968, 0.4536, 0.25, 0.4497, 0.2103, 0.4854, 0.2032, 0.49, 0.25, 0.4497, 0.2103, 0.4381, 0.1721, 0.4717, 0.1582, 0.4854, 0.2032, 0.4381, 0.1721, 0.4193, 0.1369, 0.4496, 0.1167, 0.4717, 0.1582, 0.4193, 0.1369, 0.3939, 0.1061, 0.4197, 0.08029, 0.4496, 0.1167, 0.3939, 0.1061, 0.3631, 0.08074, 0.3833, 0.05045, 0.4197, 0.08029, 0.3631, 0.08074, 0.3279, 0.06193, 0.3418, 0.02827, 0.3833, 0.05045, 0.3279, 0.06193, 0.2897, 0.05034, 0.2968, 0.01461, 0.3418, 0.02827, 0.2897, 0.05034, 0.25, 0.04643, 0.25, 0.01, 0.2968, 0.01461, 0.25, 0.04643, 0.2103, 0.05034, 0.2032, 0.01461, 0.25, 0.01, 0.2103, 0.05034, 0.1721, 0.06193, 0.1582, 0.02827, 0.2032, 0.01461, 0.1721, 0.06193, 0.1369, 0.08074, 0.1167, 0.05045, 0.1582, 0.02827, 0.1369, 0.08074, 0.1061, 0.1061, 0.08029, 0.08029, 0.1167, 0.05045, 0.1061, 0.1061, 0.08074, 0.1369, 0.05045, 0.1167, 0.08029, 0.08029, 0.08074, 0.1369, 0.06193, 0.1721, 0.02827, 0.1582, 0.05045, 0.1167, 0.06193, 0.1721, 0.05034, 0.2103, 0.01461, 0.2032, 0.02827, 0.1582, 0.05034, 0.2103, 0.04643, 0.25, 0.01, 0.25, 0.01461, 0.2032, 0.04643, 0.25, 0.05034, 0.2897, 0.01461, 0.2968, 0.01, 0.25, 0.05034, 0.2897, 0.06193, 0.3279, 0.02827, 0.3418, 0.01461, 0.2968, 0.06193, 0.3279, 0.08074, 0.3631, 0.05045, 0.3833, 0.02827, 0.3418, 0.08074, 0.3631, 0.1061, 0.3939, 0.08029, 0.4197, 0.05045, 0.3833, 0.1061, 0.3939, 0.1369, 0.4193, 0.1167, 0.4496, 0.08029, 0.4197, 0.1369, 0.4193, 0.1721, 0.4381, 0.1582, 0.4717, 0.1167, 0.4496, 0.1721, 0.4381, 0.2103, 0.4497, 0.2032, 0.4854, 0.1582, 0.4717, 0.2103, 0.4497, 0.25, 0.4536, 0.25, 0.49, 0.2032, 0.4854])
me_cylinder_001.update()
me_cylinder_002 = bpy.data.meshes.new('Cylinder.002')
me_cylinder_002.from_pydata([(0.0, 1.0, -1.0), (-0.02293, 0.8482, 0.603), (0.1951, 0.9808, -1.0), (0.1426, 0.8319, 0.603), (0.3827, 0.9239, -1.0), (0.3017, 0.7836, 0.603), (0.5556, 0.8315, -1.0), (0.4483, 0.7053, 0.603), (0.7071, 0.7071, -1.0), (0.5768, 0.5998, 0.603), (0.8315, 0.5556, -1.0), (0.6823, 0.4712, 0.603), (0.9239, 0.3827, -1.0), (0.7607, 0.3246, 0.603), (0.9808, 0.1951, -1.0), (0.809, 0.1655, 0.603), (1.0, 0.0, -1.0), (0.8253, 0.0, 0.603), (0.9808, -0.1951, -1.0), (0.809, -0.1655, 0.603), (0.9239, -0.3827, -1.0), (0.7607, -0.3246, 0.603), (0.8315, -0.5556, -1.0), (0.6823, -0.4712, 0.603), (0.7071, -0.7071, -1.0), (0.5768, -0.5998, 0.603), (0.5556, -0.8315, -1.0), (0.4483, -0.7053, 0.603), (0.3827, -0.9239, -1.0), (0.3017, -0.7836, 0.603), (0.1951, -0.9808, -1.0), (0.1426, -0.8319, 0.603), (0.0, -1.0, -1.0), (-0.02293, -0.8482, 0.603), (-0.1951, -0.9808, -1.0), (-0.1884, -0.8319, 0.603), (-0.3827, -0.9239, -1.0), (-0.3475, -0.7836, 0.603), (-0.5556, -0.8315, -1.0), (-0.4942, -0.7053, 0.603), (-0.7071, -0.7071, -1.0), (-0.6227, -0.5998, 0.603), (-0.8315, -0.5556, -1.0), (-0.7282, -0.4712, 0.603), (-0.9239, -0.3827, -1.0), (-0.8066, -0.3246, 0.603), (-0.9808, -0.1951, -1.0), (-0.8548, -0.1655, 0.603), (-1.0, 0.0, -1.0), (-0.8711, 0.0, 0.603), (-0.9808, 0.1951, -1.0), (-0.8548, 0.1655, 0.603), (-0.9239, 0.3827, -1.0), (-0.8066, 0.3246, 0.603), (-0.8315, 0.5556, -1.0), (-0.7282, 0.4712, 0.603), (-0.7071, 0.7071, -1.0), (-0.6227, 0.5998, 0.603), (-0.5556, 0.8315, -1.0), (-0.4942, 0.7053, 0.603), (-0.3827, 0.9239, -1.0), (-0.3475, 0.7836, 0.603), (-0.1951, 0.9808, -1.0), (-0.1884, 0.8319, 0.603), (0.1951, 0.9808, 1.0), (0.0, 1.0, 1.0), (0.3827, 0.9239, 1.0), (0.5556, 0.8315, 1.0), (0.7071, 0.7071, 1.0), (0.8315, 0.5556, 1.0), (0.9239, 0.3827, 1.0), (0.9808, 0.1951, 1.0), (1.0, 0.0, 1.0), (0.9808, -0.1951, 1.0), (0.9239, -0.3827, 1.0), (0.8315, -0.5556, 1.0), (0.7071, -0.7071, 1.0), (0.5556, -0.8315, 1.0), (0.3827, -0.9239, 1.0), (0.1951, -0.9808, 1.0), (0.0, -1.0, 1.0), (-0.1951, -0.9808, 1.0), (-0.3827, -0.9239, 1.0), (-0.5556, -0.8315, 1.0), (-0.7071, -0.7071, 1.0), (-0.8315, -0.5556, 1.0), (-0.9239, -0.3827, 1.0), (-0.9808, -0.1951, 1.0), (-1.0, 0.0, 1.0), (-0.9808, 0.1951, 1.0), (-0.9239, 0.3827, 1.0), (-0.8315, 0.5556, 1.0), (-0.7071, 0.7071, 1.0), (-0.5556, 0.8315, 1.0), (-0.3827, 0.9239, 1.0), (-0.1951, 0.9808, 1.0)], [], [(0, 65, 64, 2), (2, 64, 66, 4), (4, 66, 67, 6), (6, 67, 68, 8), (8, 68, 69, 10), (10, 69, 70, 12), (12, 70, 71, 14), (14, 71, 72, 16), (16, 72, 73, 18), (18, 73, 74, 20), (20, 74, 75, 22), (22, 75, 76, 24), (24, 76, 77, 26), (26, 77, 78, 28), (28, 78, 79, 30), (30, 79, 80, 32), (32, 80, 81, 34), (34, 81, 82, 36), (36, 82, 83, 38), (38, 83, 84, 40), (40, 84, 85, 42), (42, 85, 86, 44), (44, 86, 87, 46), (46, 87, 88, 48), (48, 88, 89, 50), (50, 89, 90, 52), (52, 90, 91, 54), (54, 91, 92, 56), (56, 92, 93, 58), (58, 93, 94, 60), (3, 1, 63, 61, 59, 57, 55, 53, 51, 49, 47, 45, 43, 41, 39, 37, 35, 33, 31, 29, 27, 25, 23, 21, 19, 17, 15, 13, 11, 9, 7, 5), (60, 94, 95, 62), (62, 95, 65, 0), (0, 2, 4, 6, 8, 10, 12, 14, 16, 18, 20, 22, 24, 26, 28, 30, 32, 34, 36, 38, 40, 42, 44, 46, 48, 50, 52, 54, 56, 58, 60, 62), (1, 3, 64, 65), (3, 5, 66, 64), (5, 7, 67, 66), (7, 9, 68, 67), (9, 11, 69, 68), (11, 13, 70, 69), (13, 15, 71, 70), (15, 17, 72, 71), (17, 19, 73, 72), (19, 21, 74, 73), (21, 23, 75, 74), (23, 25, 76, 75), (25, 27, 77, 76), (27, 29, 78, 77), (29, 31, 79, 78), (31, 33, 80, 79), (33, 35, 81, 80), (35, 37, 82, 81), (37, 39, 83, 82), (39, 41, 84, 83), (41, 43, 85, 84), (43, 45, 86, 85), (45, 47, 87, 86), (47, 49, 88, 87), (49, 51, 89, 88), (51, 53, 90, 89), (53, 55, 91, 90), (55, 57, 92, 91), (57, 59, 93, 92), (59, 61, 94, 93), (61, 63, 95, 94), (63, 1, 65, 95)])
_uv = me_cylinder_002.uv_layers.new(name='UVMap')
_uv.uv.foreach_set('vector', [1.0, 0.5, 1.0, 1.0, 0.9688, 1.0, 0.9688, 0.5, 0.9688, 0.5, 0.9688, 1.0, 0.9375, 1.0, 0.9375, 0.5, 0.9375, 0.5, 0.9375, 1.0, 0.9062, 1.0, 0.9062, 0.5, 0.9062, 0.5, 0.9062, 1.0, 0.875, 1.0, 0.875, 0.5, 0.875, 0.5, 0.875, 1.0, 0.8438, 1.0, 0.8438, 0.5, 0.8438, 0.5, 0.8438, 1.0, 0.8125, 1.0, 0.8125, 0.5, 0.8125, 0.5, 0.8125, 1.0, 0.7812, 1.0, 0.7812, 0.5, 0.7812, 0.5, 0.7812, 1.0, 0.75, 1.0, 0.75, 0.5, 0.75, 0.5, 0.75, 1.0, 0.7188, 1.0, 0.7188, 0.5, 0.7188, 0.5, 0.7188, 1.0, 0.6875, 1.0, 0.6875, 0.5, 0.6875, 0.5, 0.6875, 1.0, 0.6562, 1.0, 0.6562, 0.5, 0.6562, 0.5, 0.6562, 1.0, 0.625, 1.0, 0.625, 0.5, 0.625, 0.5, 0.625, 1.0, 0.5938, 1.0, 0.5938, 0.5, 0.5938, 0.5, 0.5938, 1.0, 0.5625, 1.0, 0.5625, 0.5, 0.5625, 0.5, 0.5625, 1.0, 0.5312, 1.0, 0.5312, 0.5, 0.5312, 0.5, 0.5312, 1.0, 0.5, 1.0, 0.5, 0.5, 0.5, 0.5, 0.5, 1.0, 0.4688, 1.0, 0.4688, 0.5, 0.4688, 0.5, 0.4688, 1.0, 0.4375, 1.0, 0.4375, 0.5, 0.4375, 0.5, 0.4375, 1.0, 0.4062, 1.0, 0.4062, 0.5, 0.4062, 0.5, 0.4062, 1.0, 0.375, 1.0, 0.375, 0.5, 0.375, 0.5, 0.375, 1.0, 0.3438, 1.0, 0.3438, 0.5, 0.3438, 0.5, 0.3438, 1.0, 0.3125, 1.0, 0.3125, 0.5, 0.3125, 0.5, 0.3125, 1.0, 0.2812, 1.0, 0.2812, 0.5, 0.2812, 0.5, 0.2812, 1.0, 0.25, 1.0, 0.25, 0.5, 0.25, 0.5, 0.25, 1.0, 0.2188, 1.0, 0.2188, 0.5, 0.2188, 0.5, 0.2188, 1.0, 0.1875, 1.0, 0.1875, 0.5, 0.1875, 0.5, 0.1875, 1.0, 0.1562, 1.0, 0.1562, 0.5, 0.1562, 0.5, 0.1562, 1.0, 0.125, 1.0, 0.125, 0.5, 0.125, 0.5, 0.125, 1.0, 0.09375, 1.0, 0.09375, 0.5, 0.09375, 0.5, 0.09375, 1.0, 0.0625, 1.0, 0.0625, 0.5, 0.2897, 0.4497, 0.25, 0.4536, 0.2103, 0.4497, 0.1721, 0.4381, 0.1369, 0.4193, 0.1061, 0.3939, 0.08074, 0.3631, 0.06193, 0.3279, 0.05034, 0.2897, 0.04643, 0.25, 0.05034, 0.2103, 0.06193, 0.1721, 0.08074, 0.1369, 0.1061, 0.1061, 0.1369, 0.08074, 0.1721, 0.06193, 0.2103, 0.05034, 0.25, 0.04643, 0.2897, 0.05034, 0.3279, 0.06193, 0.3631, 0.08074, 0.3939, 0.1061, 0.4193, 0.1369, 0.4381, 0.1721, 0.4497, 0.2103, 0.4536, 0.25, 0.4497, 0.2897, 0.4381, 0.3279, 0.4193, 0.3631, 0.3939, 0.3939, 0.3631, 0.4193, 0.3279, 0.4381, 0.0625, 0.5, 0.0625, 1.0, 0.03125, 1.0, 0.03125, 0.5, 0.03125, 0.5, 0.03125, 1.0, 0.0, 1.0, 0.0, 0.5, 0.75, 0.49, 0.7968, 0.4854, 0.8418, 0.4717, 0.8833, 0.4496, 0.9197, 0.4197, 0.9496, 0.3833, 0.9717, 0.3418, 0.9854, 0.2968, 0.99, 0.25, 0.9854, 0.2032, 0.9717, 0.1582, 0.9496, 0.1167, 0.9197, 0.08029, 0.8833, 0.05045, 0.8418, 0.02827, 0.7968, 0.01461, 0.75, 0.01, 0.7032, 0.01461, 0.6582, 0.02827, 0.6167, 0.05045, 0.5803, 0.08029, 0.5504, 0.1167, 0.5283, 0.1582, 0.5146, 0.2032, 0.51, 0.25, 0.5146, 0.2968, 0.5283, 0.3418, 0.5504, 0.3833, 0.5803, 0.4197, 0.6167, 0.4496, 0.6582, 0.4717, 0.7032, 0.4854, 0.25, 0.4536, 0.2897, 0.4497, 0.2968, 0.4854, 0.25, 0.49, 0.2897, 0.4497, 0.3279, 0.4381, 0.3418, 0.4717, 0.2968, 0.4854, 0.3279, 0.4381, 0.3631, 0.4193, 0.3833, 0.4496, 0.3418, 0.4717, 0.3631, 0.4193, 0.3939, 0.3939, 0.4197, 0.4197, 0.3833, 0.4496, 0.3939, 0.3939, 0.4193, 0.3631, 0.4496, 0.3833, 0.4197, 0.4197, 0.4193, 0.3631, 0.4381, 0.3279, 0.4717, 0.3418, 0.4496, 0.3833, 0.4381, 0.3279, 0.4497, 0.2897, 0.4854, 0.2968, 0.4717, 0.3418, 0.4497, 0.2897, 0.4536, 0.25, 0.49, 0.25, 0.4854, 0.2968, 0.4536, 0.25, 0.4497, 0.2103, 0.4854, 0.2032, 0.49, 0.25, 0.4497, 0.2103, 0.4381, 0.1721, 0.4717, 0.1582, 0.4854, 0.2032, 0.4381, 0.1721, 0.4193, 0.1369, 0.4496, 0.1167, 0.4717, 0.1582, 0.4193, 0.1369, 0.3939, 0.1061, 0.4197, 0.08029, 0.4496, 0.1167, 0.3939, 0.1061, 0.3631, 0.08074, 0.3833, 0.05045, 0.4197, 0.08029, 0.3631, 0.08074, 0.3279, 0.06193, 0.3418, 0.02827, 0.3833, 0.05045, 0.3279, 0.06193, 0.2897, 0.05034, 0.2968, 0.01461, 0.3418, 0.02827, 0.2897, 0.05034, 0.25, 0.04643, 0.25, 0.01, 0.2968, 0.01461, 0.25, 0.04643, 0.2103, 0.05034, 0.2032, 0.01461, 0.25, 0.01, 0.2103, 0.05034, 0.1721, 0.06193, 0.1582, 0.02827, 0.2032, 0.01461, 0.1721, 0.06193, 0.1369, 0.08074, 0.1167, 0.05045, 0.1582, 0.02827, 0.1369, 0.08074, 0.1061, 0.1061, 0.08029, 0.08029, 0.1167, 0.05045, 0.1061, 0.1061, 0.08074, 0.1369, 0.05045, 0.1167, 0.08029, 0.08029, 0.08074, 0.1369, 0.06193, 0.1721, 0.02827, 0.1582, 0.05045, 0.1167, 0.06193, 0.1721, 0.05034, 0.2103, 0.01461, 0.2032, 0.02827, 0.1582, 0.05034, 0.2103, 0.04643, 0.25, 0.01, 0.25, 0.01461, 0.2032, 0.04643, 0.25, 0.05034, 0.2897, 0.01461, 0.2968, 0.01, 0.25, 0.05034, 0.2897, 0.06193, 0.3279, 0.02827, 0.3418, 0.01461, 0.2968, 0.06193, 0.3279, 0.08074, 0.3631, 0.05045, 0.3833, 0.02827, 0.3418, 0.08074, 0.3631, 0.1061, 0.3939, 0.08029, 0.4197, 0.05045, 0.3833, 0.1061, 0.3939, 0.1369, 0.4193, 0.1167, 0.4496, 0.08029, 0.4197, 0.1369, 0.4193, 0.1721, 0.4381, 0.1582, 0.4717, 0.1167, 0.4496, 0.1721, 0.4381, 0.2103, 0.4497, 0.2032, 0.4854, 0.1582, 0.4717, 0.2103, 0.4497, 0.25, 0.4536, 0.25, 0.49, 0.2032, 0.4854])
me_cylinder_002.update()

# ---- objects
ob_cube = bpy.data.objects.new('Cube', me_cube)
ob_light = bpy.data.objects.new('Light', light_light)
ob_camera = bpy.data.objects.new('Camera', cam_camera)
ob_cube_001 = bpy.data.objects.new('Cube.001', me_cube_004)
ob_cube_002 = bpy.data.objects.new('Cube.002', me_cube_005)
ob_cube_003 = bpy.data.objects.new('Cube.003', me_cube_006)
ob_cube_004 = bpy.data.objects.new('Cube.004', me_cube_007)
ob_cube_005 = bpy.data.objects.new('Cube.005', me_cube_008)
ob_cube_006 = bpy.data.objects.new('Cube.006', me_cube_009)
ob_cube_007 = bpy.data.objects.new('Cube.007', me_cube_010)
ob_cube_008 = bpy.data.objects.new('Cube.008', me_cube_011)
ob_cube_009 = bpy.data.objects.new('Cube.009', me_cube_012)
ob_cube_010 = bpy.data.objects.new('Cube.010', me_cube_013)
ob_cylinder = bpy.data.objects.new('Cylinder', me_cylinder)
ob_cylinder_001 = bpy.data.objects.new('Cylinder.001', me_cylinder_001)
ob_cylinder_002 = bpy.data.objects.new('Cylinder.002', me_cylinder_002)

# ---- transforms, parenting, visibility, modifiers, constraints
ob_cube.location = (0.0, 0.0, 0.0)
ob_cube.rotation_euler = (0.0, -0.165, 0.0)
ob_cube.scale = (7.043, 6.064, 1.564)
ob_cube.lock_rotations_4d = False
ob_cube.empty_display_type = 'ARROWS'
ob_cube.lineart.crease_threshold = 0.0
ob_light.location = (4.076, 1.005, 5.904)
ob_light.rotation_euler = (0.6503, 0.05522, 1.866)
ob_light.lock_rotations_4d = False
ob_light.empty_display_type = 'ARROWS'
ob_light.color = (0.0, 0.0, 0.0, 0.0)
ob_light.lineart.crease_threshold = 0.0
ob_camera.location = (7.359, -6.926, 4.958)
ob_camera.rotation_euler = (1.109, 0.0, 0.8149)
ob_camera.lock_rotations_4d = False
ob_camera.empty_display_type = 'ARROWS'
ob_camera.color = (0.0, 0.0, 0.0, 0.0)
ob_camera.display_type = 'WIRE'
ob_camera.lineart.crease_threshold = 0.0
ob_cube_001.location = (6.887, -2.386, 1.212)
ob_cube_001.rotation_euler = (0.0, -0.1368, 0.0)
ob_cube_001.scale = (0.1, 2.13, 0.66)
ob_cube_002.location = (6.887, 0.5578, 1.212)
ob_cube_002.rotation_euler = (0.0, -0.1368, 0.0)
ob_cube_002.scale = (0.1, 0.1, 0.1)
ob_cube_003.location = (6.887, 0.5578, 1.212)
ob_cube_003.rotation_euler = (0.0, -0.1368, 0.0)
ob_cube_003.scale = (0.1, 0.1, 0.1)
ob_cube_004.location = (6.887, 1.077, 1.212)
ob_cube_004.rotation_euler = (0.0, -0.1368, 0.0)
ob_cube_004.scale = (0.1, 0.1, 0.1)
ob_cube_005.location = (6.887, 0.5578, 1.212)
ob_cube_005.rotation_euler = (0.0, -0.1368, 0.0)
ob_cube_005.scale = (0.1, 0.1, 0.1)
ob_cube_006.location = (6.887, 1.51, 1.212)
ob_cube_006.rotation_euler = (0.0, -0.1368, 0.0)
ob_cube_006.scale = (0.1, 0.1, 0.1)
ob_cube_007.location = (6.887, 0.5578, 1.212)
ob_cube_007.rotation_euler = (0.0, -0.1368, 0.0)
ob_cube_007.scale = (0.1, 0.1, 0.1)
ob_cube_008.location = (6.887, 2.035, 1.212)
ob_cube_008.rotation_euler = (0.0, -0.1368, 0.0)
ob_cube_008.scale = (0.1, 0.1, 0.1)
ob_cube_009.location = (6.887, 2.519, 1.212)
ob_cube_009.rotation_euler = (0.0, -0.1368, 0.0)
ob_cube_009.scale = (0.1, 0.1, 0.1)
ob_cube_010.location = (6.887, 2.993, 1.212)
ob_cube_010.rotation_euler = (0.0, -0.1368, 0.0)
ob_cube_010.scale = (0.1, 0.1, 0.1)
ob_cylinder.location = (6.887, 5.21, 1.939)
ob_cylinder.rotation_euler = (0.0, 1.513, 0.0)
ob_cylinder.scale = (0.3, 0.3, 0.3)
ob_cylinder_001.location = (6.887, 5.21, 1.105)
ob_cylinder_001.rotation_euler = (0.0, 1.513, 0.0)
ob_cylinder_001.scale = (0.3, 0.3, 0.3)
ob_cylinder_002.location = (6.887, 5.21, 0.2984)
ob_cylinder_002.rotation_euler = (0.0, 1.513, 0.0)
ob_cylinder_002.scale = (0.3, 0.3, 0.3)

# ---- collection membership
col_collection.objects.link(ob_cube)
col_collection.objects.link(ob_light)
col_collection.objects.link(ob_camera)
col_collection.objects.link(ob_cube_001)
col_collection.objects.link(ob_cube_002)
col_collection.objects.link(ob_cube_003)
col_collection.objects.link(ob_cube_004)
col_collection.objects.link(ob_cube_005)
col_collection.objects.link(ob_cube_006)
col_collection.objects.link(ob_cube_007)
col_collection.objects.link(ob_cube_008)
col_collection.objects.link(ob_cube_009)
col_collection.objects.link(ob_cube_010)
col_collection.objects.link(ob_cylinder)
col_collection.objects.link(ob_cylinder_001)
col_collection.objects.link(ob_cylinder_002)

# ---- scene / render settings (as saved in the file)
scene.camera = ob_camera
scene.frame_start = 1; scene.frame_end = 250; scene.frame_set(1)
scene.render.engine = 'BLENDER_EEVEE_NEXT'
scene.cycles.sampling_pattern = 'TABULATED_SOBOL'
scene.view_settings.view_transform = 'Filmic'
bpy.context.view_layer.update()
